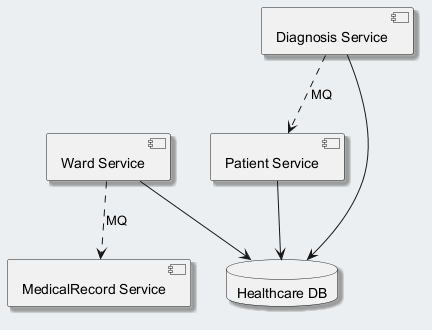

The diagram above was rendered by PlantUML. Its source (embedded in the PNG):
@startuml
skinparam backgroundColor #ECEFF1
skinparam classBackgroundColor #FFFFFF
skinparam classBorderColor #455A64
skinparam shadowing true
component "Ward Service" as C_WardService
component "Patient Service" as C_PatientService
component "MedicalRecord Service" as C_MedicalRecordService
component "Diagnosis Service" as C_DiagnosisService
database "Healthcare DB" as DB_healthcare
C_WardService --> DB_healthcare
C_PatientService --> DB_healthcare
C_DiagnosisService --> DB_healthcare
C_DiagnosisService ..> C_PatientService : MQ
C_WardService ..> C_MedicalRecordService : MQ
@enduml